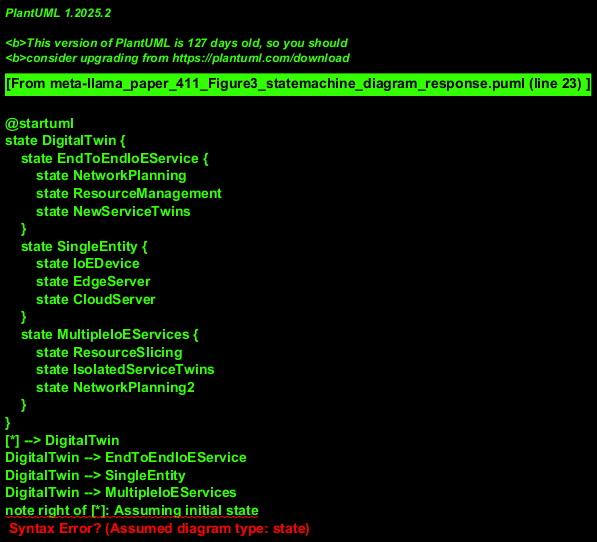

The diagram above was rendered by PlantUML. Its source (embedded in the PNG):
@startuml
state DigitalTwin {
    state EndToEndIoEService {
        state NetworkPlanning
        state ResourceManagement
        state NewServiceTwins
    }
    state SingleEntity {
        state IoEDevice
        state EdgeServer
        state CloudServer
    }
    state MultipleIoEServices {
        state ResourceSlicing
        state IsolatedServiceTwins
        state NetworkPlanning2
    }
}
[*] --> DigitalTwin
DigitalTwin --> EndToEndIoEService
DigitalTwin --> SingleEntity
DigitalTwin --> MultipleIoEServices
note right of [*]: Assuming initial state
@enduml